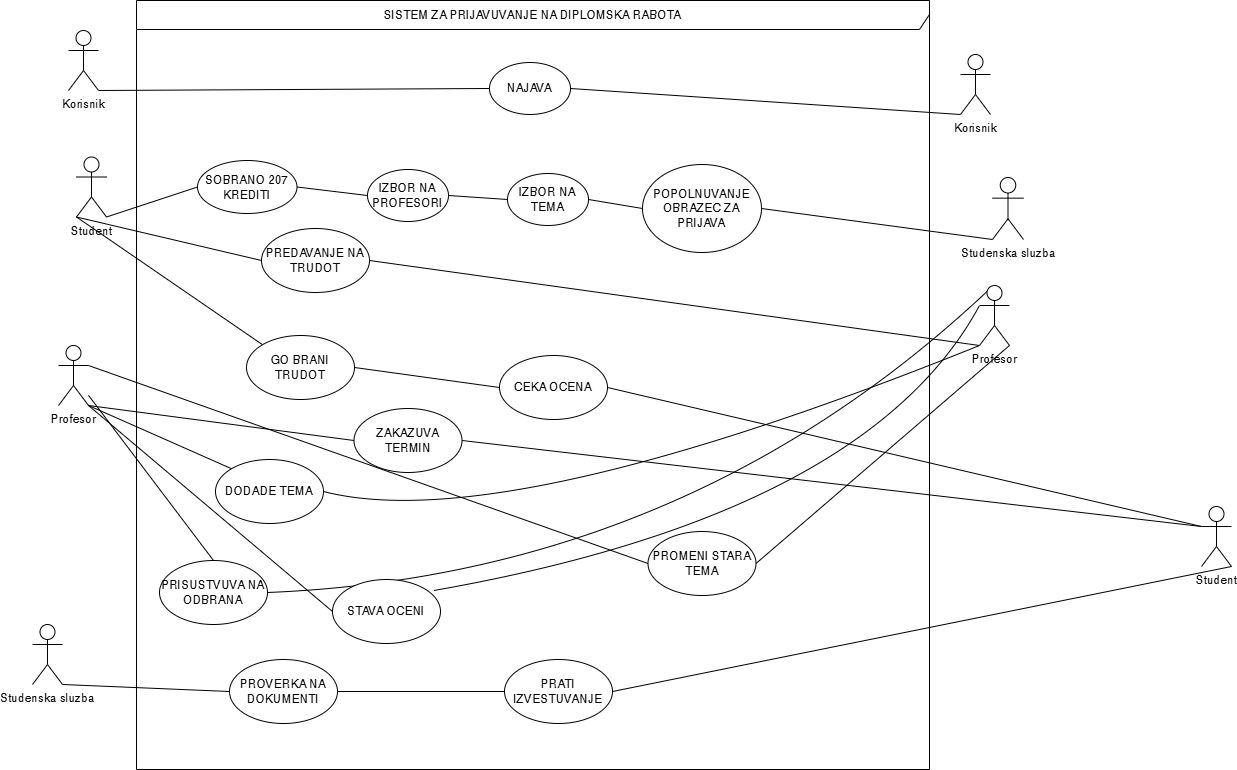

The diagram above was exported from draw.io. Its source (the exported page's mxGraphModel, read from the mxfile embedded in the PNG):
<mxGraphModel dx="1223" dy="1209" grid="0" gridSize="10" guides="1" tooltips="1" connect="1" arrows="1" fold="1" page="0" pageScale="1" pageWidth="850" pageHeight="1100" math="0" shadow="0">
  <root>
    <mxCell id="0" />
    <mxCell id="1" parent="0" />
    <mxCell id="qM7kwtlxTugt1wiVqEMC-2" value="SISTEM ZA PRIJAVUVANJE NA DIPLOMSKA RABOTA" style="shape=umlFrame;whiteSpace=wrap;html=1;pointerEvents=0;width=793;height=29;" parent="1" vertex="1">
      <mxGeometry x="68" y="-75" width="793" height="769" as="geometry" />
    </mxCell>
    <mxCell id="qM7kwtlxTugt1wiVqEMC-12" value="Student" style="shape=umlActor;verticalLabelPosition=bottom;verticalAlign=top;html=1;" parent="1" vertex="1">
      <mxGeometry x="8" y="81.5" width="30" height="60" as="geometry" />
    </mxCell>
    <mxCell id="qM7kwtlxTugt1wiVqEMC-15" value="Profesor&lt;div&gt;&lt;br&gt;&lt;/div&gt;" style="shape=umlActor;verticalLabelPosition=bottom;verticalAlign=top;html=1;" parent="1" vertex="1">
      <mxGeometry x="-10" y="270" width="30" height="60" as="geometry" />
    </mxCell>
    <mxCell id="qM7kwtlxTugt1wiVqEMC-17" value="NAJAVA" style="ellipse;whiteSpace=wrap;html=1;" parent="1" vertex="1">
      <mxGeometry x="421" y="-13" width="81" height="52" as="geometry" />
    </mxCell>
    <mxCell id="qM7kwtlxTugt1wiVqEMC-22" value="" style="endArrow=none;html=1;rounded=0;fontSize=12;startSize=8;endSize=8;curved=1;exitX=0;exitY=0.5;exitDx=0;exitDy=0;entryX=1;entryY=1;entryDx=0;entryDy=0;entryPerimeter=0;" parent="1" source="qM7kwtlxTugt1wiVqEMC-17" target="qM7kwtlxTugt1wiVqEMC-81" edge="1">
      <mxGeometry width="50" height="50" relative="1" as="geometry">
        <mxPoint x="-50.28406466512706" y="-187" as="sourcePoint" />
        <mxPoint x="46" y="3" as="targetPoint" />
      </mxGeometry>
    </mxCell>
    <mxCell id="qM7kwtlxTugt1wiVqEMC-30" style="edgeStyle=none;curved=1;rounded=0;orthogonalLoop=1;jettySize=auto;html=1;exitX=0.5;exitY=0;exitDx=0;exitDy=0;fontSize=12;startSize=8;endSize=8;" parent="1" edge="1">
      <mxGeometry relative="1" as="geometry">
        <mxPoint x="365.75" y="1" as="sourcePoint" />
        <mxPoint x="365.75" y="1" as="targetPoint" />
      </mxGeometry>
    </mxCell>
    <mxCell id="qM7kwtlxTugt1wiVqEMC-41" value="Student" style="shape=umlActor;verticalLabelPosition=bottom;verticalAlign=top;html=1;" parent="1" vertex="1">
      <mxGeometry x="1133" y="431" width="30" height="60" as="geometry" />
    </mxCell>
    <mxCell id="qM7kwtlxTugt1wiVqEMC-42" value="" style="endArrow=none;html=1;rounded=0;fontSize=12;startSize=8;endSize=8;curved=1;entryX=1;entryY=0.5;entryDx=0;entryDy=0;exitX=0;exitY=1;exitDx=0;exitDy=0;exitPerimeter=0;" parent="1" source="qM7kwtlxTugt1wiVqEMC-83" target="qM7kwtlxTugt1wiVqEMC-17" edge="1">
      <mxGeometry width="50" height="50" relative="1" as="geometry">
        <mxPoint x="744" y="25" as="sourcePoint" />
        <mxPoint x="656.9999999999964" y="18" as="targetPoint" />
      </mxGeometry>
    </mxCell>
    <mxCell id="qM7kwtlxTugt1wiVqEMC-51" value="Studenska sluzba" style="shape=umlActor;verticalLabelPosition=bottom;verticalAlign=top;html=1;" parent="1" vertex="1">
      <mxGeometry x="924" y="102" width="31" height="62" as="geometry" />
    </mxCell>
    <mxCell id="qM7kwtlxTugt1wiVqEMC-58" value="PREDAVANJE NA TRUDOT" style="ellipse;whiteSpace=wrap;html=1;" parent="1" vertex="1">
      <mxGeometry x="193" y="153" width="108" height="64" as="geometry" />
    </mxCell>
    <mxCell id="qM7kwtlxTugt1wiVqEMC-59" value="SOBRANO 207 KREDITI" style="ellipse;whiteSpace=wrap;html=1;" parent="1" vertex="1">
      <mxGeometry x="129" y="85" width="99.5" height="53" as="geometry" />
    </mxCell>
    <mxCell id="qM7kwtlxTugt1wiVqEMC-61" value="" style="endArrow=none;html=1;rounded=0;fontSize=12;startSize=8;endSize=8;curved=1;exitX=0;exitY=0.5;exitDx=0;exitDy=0;entryX=1;entryY=1;entryDx=0;entryDy=0;entryPerimeter=0;" parent="1" source="qM7kwtlxTugt1wiVqEMC-59" target="qM7kwtlxTugt1wiVqEMC-12" edge="1">
      <mxGeometry width="50" height="50" relative="1" as="geometry">
        <mxPoint x="423" y="25" as="sourcePoint" />
        <mxPoint x="57" y="35" as="targetPoint" />
      </mxGeometry>
    </mxCell>
    <mxCell id="qM7kwtlxTugt1wiVqEMC-62" value="IZBOR NA PROFESORI" style="ellipse;whiteSpace=wrap;html=1;" parent="1" vertex="1">
      <mxGeometry x="299" y="94" width="81" height="52" as="geometry" />
    </mxCell>
    <mxCell id="qM7kwtlxTugt1wiVqEMC-63" value="" style="endArrow=none;html=1;rounded=0;fontSize=12;startSize=8;endSize=8;curved=1;exitX=0;exitY=0.5;exitDx=0;exitDy=0;entryX=1;entryY=0.5;entryDx=0;entryDy=0;" parent="1" source="qM7kwtlxTugt1wiVqEMC-62" target="qM7kwtlxTugt1wiVqEMC-59" edge="1">
      <mxGeometry width="50" height="50" relative="1" as="geometry">
        <mxPoint x="423" y="25" as="sourcePoint" />
        <mxPoint x="57" y="35" as="targetPoint" />
      </mxGeometry>
    </mxCell>
    <mxCell id="qM7kwtlxTugt1wiVqEMC-66" value="IZBOR NA TEMA" style="ellipse;whiteSpace=wrap;html=1;" parent="1" vertex="1">
      <mxGeometry x="439" y="98" width="81" height="52" as="geometry" />
    </mxCell>
    <mxCell id="qM7kwtlxTugt1wiVqEMC-67" value="" style="endArrow=none;html=1;rounded=0;fontSize=12;startSize=8;endSize=8;curved=1;exitX=0;exitY=0.5;exitDx=0;exitDy=0;entryX=1;entryY=0.5;entryDx=0;entryDy=0;" parent="1" source="qM7kwtlxTugt1wiVqEMC-66" target="qM7kwtlxTugt1wiVqEMC-62" edge="1">
      <mxGeometry width="50" height="50" relative="1" as="geometry">
        <mxPoint x="309" y="130" as="sourcePoint" />
        <mxPoint x="239" y="122" as="targetPoint" />
      </mxGeometry>
    </mxCell>
    <mxCell id="qM7kwtlxTugt1wiVqEMC-68" value="" style="endArrow=none;html=1;rounded=0;fontSize=12;startSize=8;endSize=8;curved=1;exitX=1;exitY=1;exitDx=0;exitDy=0;exitPerimeter=0;entryX=1;entryY=0.5;entryDx=0;entryDy=0;" parent="1" source="qM7kwtlxTugt1wiVqEMC-41" target="qM7kwtlxTugt1wiVqEMC-93" edge="1">
      <mxGeometry width="50" height="50" relative="1" as="geometry">
        <mxPoint x="475" y="334" as="sourcePoint" />
        <mxPoint x="618" y="458" as="targetPoint" />
      </mxGeometry>
    </mxCell>
    <mxCell id="qM7kwtlxTugt1wiVqEMC-69" value="" style="endArrow=none;html=1;rounded=0;fontSize=12;startSize=8;endSize=8;curved=1;exitX=0;exitY=0.5;exitDx=0;exitDy=0;entryX=1;entryY=1;entryDx=0;entryDy=0;entryPerimeter=0;" parent="1" source="qM7kwtlxTugt1wiVqEMC-78" target="qM7kwtlxTugt1wiVqEMC-80" edge="1">
      <mxGeometry width="50" height="50" relative="1" as="geometry">
        <mxPoint x="167" y="511" as="sourcePoint" />
        <mxPoint x="97" y="503" as="targetPoint" />
      </mxGeometry>
    </mxCell>
    <mxCell id="qM7kwtlxTugt1wiVqEMC-70" value="" style="endArrow=none;html=1;rounded=0;fontSize=12;startSize=8;endSize=8;curved=1;exitX=0;exitY=1;exitDx=0;exitDy=0;entryX=1;entryY=0.5;entryDx=0;entryDy=0;exitPerimeter=0;" parent="1" source="qM7kwtlxTugt1wiVqEMC-77" target="qM7kwtlxTugt1wiVqEMC-58" edge="1">
      <mxGeometry width="50" height="50" relative="1" as="geometry">
        <mxPoint x="601" y="277" as="sourcePoint" />
        <mxPoint x="531" y="269" as="targetPoint" />
      </mxGeometry>
    </mxCell>
    <mxCell id="qM7kwtlxTugt1wiVqEMC-71" value="" style="endArrow=none;html=1;rounded=0;fontSize=12;startSize=8;endSize=8;curved=1;entryX=0;entryY=1;entryDx=0;entryDy=0;entryPerimeter=0;exitX=0;exitY=0.5;exitDx=0;exitDy=0;" parent="1" source="qM7kwtlxTugt1wiVqEMC-58" target="qM7kwtlxTugt1wiVqEMC-12" edge="1">
      <mxGeometry width="50" height="50" relative="1" as="geometry">
        <mxPoint x="188" y="237" as="sourcePoint" />
        <mxPoint x="118" y="229" as="targetPoint" />
      </mxGeometry>
    </mxCell>
    <mxCell id="qM7kwtlxTugt1wiVqEMC-72" value="" style="endArrow=none;html=1;rounded=0;fontSize=12;startSize=8;endSize=8;curved=1;exitX=0;exitY=1;exitDx=0;exitDy=0;entryX=1;entryY=0.5;entryDx=0;entryDy=0;exitPerimeter=0;" parent="1" source="qM7kwtlxTugt1wiVqEMC-51" target="qM7kwtlxTugt1wiVqEMC-74" edge="1">
      <mxGeometry width="50" height="50" relative="1" as="geometry">
        <mxPoint x="804" y="193" as="sourcePoint" />
        <mxPoint x="734" y="185" as="targetPoint" />
      </mxGeometry>
    </mxCell>
    <mxCell id="qM7kwtlxTugt1wiVqEMC-73" value="" style="endArrow=none;html=1;rounded=0;fontSize=12;startSize=8;endSize=8;curved=1;exitX=0;exitY=0.5;exitDx=0;exitDy=0;entryX=1;entryY=0.5;entryDx=0;entryDy=0;" parent="1" source="qM7kwtlxTugt1wiVqEMC-74" target="qM7kwtlxTugt1wiVqEMC-66" edge="1">
      <mxGeometry width="50" height="50" relative="1" as="geometry">
        <mxPoint x="599" y="243" as="sourcePoint" />
        <mxPoint x="529" y="235" as="targetPoint" />
      </mxGeometry>
    </mxCell>
    <mxCell id="qM7kwtlxTugt1wiVqEMC-74" value="POPOLNUVANJE OBRAZEC ZA PRIJAVA" style="ellipse;whiteSpace=wrap;html=1;" parent="1" vertex="1">
      <mxGeometry x="574" y="89" width="119" height="88" as="geometry" />
    </mxCell>
    <mxCell id="qM7kwtlxTugt1wiVqEMC-77" value="Profesor&lt;div&gt;&lt;br&gt;&lt;/div&gt;" style="shape=umlActor;verticalLabelPosition=bottom;verticalAlign=top;html=1;" parent="1" vertex="1">
      <mxGeometry x="911" y="210" width="30" height="60" as="geometry" />
    </mxCell>
    <mxCell id="qM7kwtlxTugt1wiVqEMC-78" value="PROVERKA NA DOKUMENTI" style="ellipse;whiteSpace=wrap;html=1;" parent="1" vertex="1">
      <mxGeometry x="161" y="584" width="108" height="64" as="geometry" />
    </mxCell>
    <mxCell id="qM7kwtlxTugt1wiVqEMC-80" value="&lt;div&gt;Studenska sluzba&lt;/div&gt;" style="shape=umlActor;verticalLabelPosition=bottom;verticalAlign=top;html=1;" parent="1" vertex="1">
      <mxGeometry x="-36" y="549" width="30" height="60" as="geometry" />
    </mxCell>
    <mxCell id="qM7kwtlxTugt1wiVqEMC-81" value="Korisnik" style="shape=umlActor;verticalLabelPosition=bottom;verticalAlign=top;html=1;" parent="1" vertex="1">
      <mxGeometry y="-45" width="30" height="60" as="geometry" />
    </mxCell>
    <mxCell id="qM7kwtlxTugt1wiVqEMC-83" value="Korisnik" style="shape=umlActor;verticalLabelPosition=bottom;verticalAlign=top;html=1;" parent="1" vertex="1">
      <mxGeometry x="892" y="-21" width="30" height="60" as="geometry" />
    </mxCell>
    <mxCell id="qM7kwtlxTugt1wiVqEMC-85" value="ZAKAZUVA TERMIN" style="ellipse;whiteSpace=wrap;html=1;" parent="1" vertex="1">
      <mxGeometry x="285.5" y="333" width="108" height="64" as="geometry" />
    </mxCell>
    <mxCell id="qM7kwtlxTugt1wiVqEMC-86" value="" style="endArrow=none;html=1;rounded=0;fontSize=12;startSize=8;endSize=8;curved=1;entryX=0;entryY=1;entryDx=0;entryDy=0;entryPerimeter=0;exitX=0;exitY=0;exitDx=0;exitDy=0;" parent="1" source="qM7kwtlxTugt1wiVqEMC-91" target="qM7kwtlxTugt1wiVqEMC-12" edge="1">
      <mxGeometry width="50" height="50" relative="1" as="geometry">
        <mxPoint x="-103" y="234" as="sourcePoint" />
        <mxPoint x="-288" y="131" as="targetPoint" />
      </mxGeometry>
    </mxCell>
    <mxCell id="qM7kwtlxTugt1wiVqEMC-87" value="" style="endArrow=none;html=1;rounded=0;fontSize=12;startSize=8;endSize=8;curved=1;entryX=1;entryY=0.5;entryDx=0;entryDy=0;exitX=0;exitY=0.5;exitDx=0;exitDy=0;" parent="1" source="qM7kwtlxTugt1wiVqEMC-92" target="qM7kwtlxTugt1wiVqEMC-91" edge="1">
      <mxGeometry width="50" height="50" relative="1" as="geometry">
        <mxPoint x="491" y="420" as="sourcePoint" />
        <mxPoint x="306" y="317" as="targetPoint" />
      </mxGeometry>
    </mxCell>
    <mxCell id="qM7kwtlxTugt1wiVqEMC-88" value="" style="endArrow=none;html=1;rounded=0;fontSize=12;startSize=8;endSize=8;curved=1;entryX=1;entryY=0.5;entryDx=0;entryDy=0;exitX=0;exitY=0.3333333333333333;exitDx=0;exitDy=0;exitPerimeter=0;" parent="1" source="qM7kwtlxTugt1wiVqEMC-41" target="qM7kwtlxTugt1wiVqEMC-92" edge="1">
      <mxGeometry width="50" height="50" relative="1" as="geometry">
        <mxPoint x="821" y="416" as="sourcePoint" />
        <mxPoint x="636" y="313" as="targetPoint" />
      </mxGeometry>
    </mxCell>
    <mxCell id="qM7kwtlxTugt1wiVqEMC-89" value="" style="endArrow=none;html=1;rounded=0;fontSize=12;startSize=8;endSize=8;curved=1;entryX=1;entryY=0.5;entryDx=0;entryDy=0;exitX=0;exitY=0.3333333333333333;exitDx=0;exitDy=0;exitPerimeter=0;" parent="1" source="qM7kwtlxTugt1wiVqEMC-41" target="qM7kwtlxTugt1wiVqEMC-85" edge="1">
      <mxGeometry width="50" height="50" relative="1" as="geometry">
        <mxPoint x="624" y="377" as="sourcePoint" />
        <mxPoint x="439" y="274" as="targetPoint" />
      </mxGeometry>
    </mxCell>
    <mxCell id="qM7kwtlxTugt1wiVqEMC-90" value="" style="endArrow=none;html=1;rounded=0;fontSize=12;startSize=8;endSize=8;curved=1;entryX=1;entryY=1;entryDx=0;entryDy=0;entryPerimeter=0;exitX=0;exitY=0.5;exitDx=0;exitDy=0;" parent="1" source="qM7kwtlxTugt1wiVqEMC-85" target="qM7kwtlxTugt1wiVqEMC-15" edge="1">
      <mxGeometry width="50" height="50" relative="1" as="geometry">
        <mxPoint x="243" y="295" as="sourcePoint" />
        <mxPoint x="58" y="192" as="targetPoint" />
      </mxGeometry>
    </mxCell>
    <mxCell id="qM7kwtlxTugt1wiVqEMC-91" value="GO BRANI TRUDOT" style="ellipse;whiteSpace=wrap;html=1;" parent="1" vertex="1">
      <mxGeometry x="178" y="260" width="108" height="64" as="geometry" />
    </mxCell>
    <mxCell id="qM7kwtlxTugt1wiVqEMC-92" value="CEKA OCENA" style="ellipse;whiteSpace=wrap;html=1;" parent="1" vertex="1">
      <mxGeometry x="431" y="280" width="108" height="64" as="geometry" />
    </mxCell>
    <mxCell id="qM7kwtlxTugt1wiVqEMC-93" value="PRATI IZVESTUVANJE" style="ellipse;whiteSpace=wrap;html=1;" parent="1" vertex="1">
      <mxGeometry x="436" y="584" width="108" height="64" as="geometry" />
    </mxCell>
    <mxCell id="qM7kwtlxTugt1wiVqEMC-94" value="" style="endArrow=none;html=1;rounded=0;fontSize=12;startSize=8;endSize=8;curved=1;entryX=1;entryY=1;entryDx=0;entryDy=0;entryPerimeter=0;exitX=0;exitY=0;exitDx=0;exitDy=0;" parent="1" source="qM7kwtlxTugt1wiVqEMC-103" target="qM7kwtlxTugt1wiVqEMC-15" edge="1">
      <mxGeometry width="50" height="50" relative="1" as="geometry">
        <mxPoint x="-93" y="318" as="sourcePoint" />
        <mxPoint x="-297" y="222" as="targetPoint" />
      </mxGeometry>
    </mxCell>
    <mxCell id="qM7kwtlxTugt1wiVqEMC-95" value="" style="endArrow=none;html=1;rounded=0;fontSize=12;startSize=8;endSize=8;curved=1;entryX=1;entryY=0.5;entryDx=0;entryDy=0;exitX=0.25;exitY=0.1;exitDx=0;exitDy=0;exitPerimeter=0;" parent="1" source="qM7kwtlxTugt1wiVqEMC-77" target="qM7kwtlxTugt1wiVqEMC-105" edge="1">
      <mxGeometry width="50" height="50" relative="1" as="geometry">
        <mxPoint x="505" y="540" as="sourcePoint" />
        <mxPoint x="301" y="444" as="targetPoint" />
        <Array as="points">
          <mxPoint x="616" y="500" />
        </Array>
      </mxGeometry>
    </mxCell>
    <mxCell id="qM7kwtlxTugt1wiVqEMC-96" value="" style="endArrow=none;html=1;rounded=0;fontSize=12;startSize=8;endSize=8;curved=1;entryX=1;entryY=0.5;entryDx=0;entryDy=0;exitX=0;exitY=1;exitDx=0;exitDy=0;exitPerimeter=0;" parent="1" source="qM7kwtlxTugt1wiVqEMC-77" target="qM7kwtlxTugt1wiVqEMC-103" edge="1">
      <mxGeometry width="50" height="50" relative="1" as="geometry">
        <mxPoint x="574" y="507" as="sourcePoint" />
        <mxPoint x="370" y="411" as="targetPoint" />
        <Array as="points">
          <mxPoint x="434" y="462" />
        </Array>
      </mxGeometry>
    </mxCell>
    <mxCell id="qM7kwtlxTugt1wiVqEMC-97" value="" style="endArrow=none;html=1;rounded=0;fontSize=12;startSize=8;endSize=8;curved=1;exitX=0.5;exitY=0;exitDx=0;exitDy=0;" parent="1" source="qM7kwtlxTugt1wiVqEMC-105" target="qM7kwtlxTugt1wiVqEMC-15" edge="1">
      <mxGeometry width="50" height="50" relative="1" as="geometry">
        <mxPoint x="125" y="460" as="sourcePoint" />
        <mxPoint x="-79" y="364" as="targetPoint" />
      </mxGeometry>
    </mxCell>
    <mxCell id="qM7kwtlxTugt1wiVqEMC-98" value="" style="endArrow=none;html=1;rounded=0;fontSize=12;startSize=8;endSize=8;curved=1;entryX=1;entryY=1;entryDx=0;entryDy=0;entryPerimeter=0;exitX=0;exitY=0.5;exitDx=0;exitDy=0;" parent="1" source="qM7kwtlxTugt1wiVqEMC-106" target="qM7kwtlxTugt1wiVqEMC-15" edge="1">
      <mxGeometry width="50" height="50" relative="1" as="geometry">
        <mxPoint x="-53" y="358" as="sourcePoint" />
        <mxPoint x="-257" y="262" as="targetPoint" />
      </mxGeometry>
    </mxCell>
    <mxCell id="qM7kwtlxTugt1wiVqEMC-99" value="" style="endArrow=none;html=1;rounded=0;fontSize=12;startSize=8;endSize=8;curved=1;entryX=0.938;entryY=0.172;entryDx=0;entryDy=0;exitX=0;exitY=0.3333333333333333;exitDx=0;exitDy=0;exitPerimeter=0;entryPerimeter=0;" parent="1" source="qM7kwtlxTugt1wiVqEMC-77" target="qM7kwtlxTugt1wiVqEMC-106" edge="1">
      <mxGeometry width="50" height="50" relative="1" as="geometry">
        <mxPoint x="924" y="254" as="sourcePoint" />
        <mxPoint x="385" y="520" as="targetPoint" />
        <Array as="points">
          <mxPoint x="798" y="439" />
        </Array>
      </mxGeometry>
    </mxCell>
    <mxCell id="qM7kwtlxTugt1wiVqEMC-100" value="" style="endArrow=none;html=1;rounded=0;fontSize=12;startSize=8;endSize=8;curved=1;entryX=1;entryY=0.5;entryDx=0;entryDy=0;exitX=0;exitY=0.5;exitDx=0;exitDy=0;" parent="1" source="qM7kwtlxTugt1wiVqEMC-93" target="qM7kwtlxTugt1wiVqEMC-78" edge="1">
      <mxGeometry width="50" height="50" relative="1" as="geometry">
        <mxPoint x="484" y="645" as="sourcePoint" />
        <mxPoint x="280" y="549" as="targetPoint" />
      </mxGeometry>
    </mxCell>
    <mxCell id="qM7kwtlxTugt1wiVqEMC-102" value="PROMENI STARA TEMA" style="ellipse;whiteSpace=wrap;html=1;" parent="1" vertex="1">
      <mxGeometry x="579.5" y="456" width="108" height="64" as="geometry" />
    </mxCell>
    <mxCell id="qM7kwtlxTugt1wiVqEMC-103" value="DODADE TEMA" style="ellipse;whiteSpace=wrap;html=1;" parent="1" vertex="1">
      <mxGeometry x="147" y="384" width="108" height="64" as="geometry" />
    </mxCell>
    <mxCell id="qM7kwtlxTugt1wiVqEMC-105" value="PRISUSTVUVA NA ODBRANA" style="ellipse;whiteSpace=wrap;html=1;" parent="1" vertex="1">
      <mxGeometry x="91" y="485" width="108" height="64" as="geometry" />
    </mxCell>
    <mxCell id="qM7kwtlxTugt1wiVqEMC-106" value="STAVA OCENI" style="ellipse;whiteSpace=wrap;html=1;" parent="1" vertex="1">
      <mxGeometry x="264" y="504" width="108" height="64" as="geometry" />
    </mxCell>
    <mxCell id="qM7kwtlxTugt1wiVqEMC-110" value="" style="endArrow=none;html=1;rounded=0;fontSize=12;startSize=8;endSize=8;curved=1;exitX=0;exitY=0.5;exitDx=0;exitDy=0;entryX=1;entryY=0.3333333333333333;entryDx=0;entryDy=0;entryPerimeter=0;" parent="1" source="qM7kwtlxTugt1wiVqEMC-102" target="qM7kwtlxTugt1wiVqEMC-15" edge="1">
      <mxGeometry width="50" height="50" relative="1" as="geometry">
        <mxPoint x="20" y="513" as="sourcePoint" />
        <mxPoint x="-105" y="348" as="targetPoint" />
      </mxGeometry>
    </mxCell>
    <mxCell id="qM7kwtlxTugt1wiVqEMC-111" value="" style="endArrow=none;html=1;rounded=0;fontSize=12;startSize=8;endSize=8;curved=1;exitX=1;exitY=1;exitDx=0;exitDy=0;entryX=1;entryY=0.5;entryDx=0;entryDy=0;exitPerimeter=0;" parent="1" source="qM7kwtlxTugt1wiVqEMC-77" target="qM7kwtlxTugt1wiVqEMC-102" edge="1">
      <mxGeometry width="50" height="50" relative="1" as="geometry">
        <mxPoint x="165" y="505" as="sourcePoint" />
        <mxPoint x="40" y="340" as="targetPoint" />
      </mxGeometry>
    </mxCell>
  </root>
</mxGraphModel>